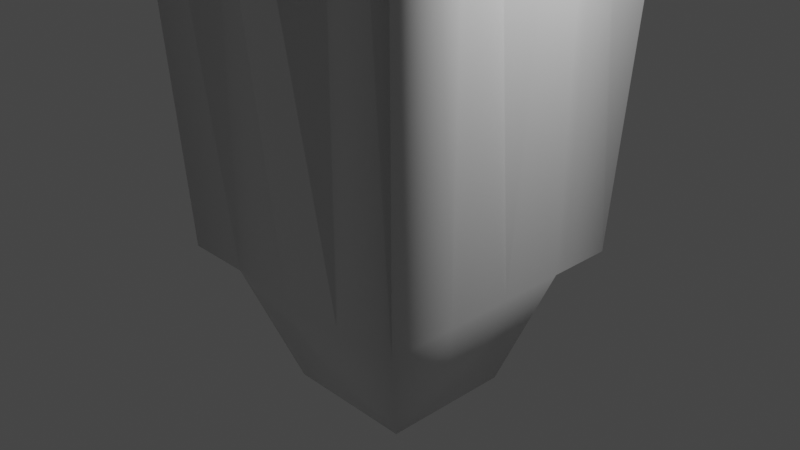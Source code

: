 # Source: deco1.blend  (saved by Blender 2.93.21; exported with 4.5.12 LTS)
import bpy
from mathutils import Matrix  # noqa: F401  (used for matrix-valued properties, if any)

bpy.ops.wm.read_factory_settings(use_empty=True)
scene = bpy.context.scene
scene.name = 'Scene'

# ---- collections
col_collection = bpy.data.collections.new('Collection'); scene.collection.children.link(col_collection)

# ---- materials (node trees are filled in below, after node groups)
mat_material = bpy.data.materials.new('Material')
mat_material.alpha_threshold = 0.0
mat_material.use_transparent_shadow = False
mat_material.line_color = (0.0, 0.0, 0.0, 1.0)

# ---- material node trees
mat_material.use_nodes = True; mat_material.node_tree.nodes.clear()
_N = mat_material.node_tree.nodes; _L = mat_material.node_tree.links
n0 = _N.new('ShaderNodeOutputMaterial'); n0.name = 'Material Output'; n0.location = (300, 300)
n1 = _N.new('ShaderNodeBsdfPrincipled'); n1.name = 'Principled BSDF'; n1.location = (10, 300)
n1.distribution = 'GGX'
n1.subsurface_method = 'BURLEY'
n1.inputs[2].default_value = 0.4
n1.inputs[3].default_value = 1.45
n1.inputs[27].default_value = (0.0, 0.0, 0.0, 1.0)
n1.inputs[28].default_value = 1.0
_L.new(n1.outputs[0], n0.inputs[0])
n0.is_active_output = True

# ---- world
world_world = bpy.data.worlds.new('World'); scene.world = world_world
world_world.use_nodes = True; world_world.node_tree.nodes.clear()
_N = world_world.node_tree.nodes; _L = world_world.node_tree.links
n0 = _N.new('ShaderNodeOutputWorld'); n0.name = 'World Output'; n0.location = (300, 300)
n1 = _N.new('ShaderNodeBackground'); n1.name = 'Background'; n1.location = (10, 300)
n1.inputs[0].default_value = (0.05088, 0.05088, 0.05088, 1.0)
_L.new(n1.outputs[0], n0.inputs[0])
n0.is_active_output = True
world_world.color = (0.05088, 0.05088, 0.05088)
world_world.use_sun_shadow = False
world_world.sun_shadow_jitter_overblur = 0.0

# ---- cameras
cam_camera = bpy.data.cameras.new('Camera')
cam_camera.clip_end = 100.0
cam_camera.ortho_scale = 7.314

# ---- lights
light_light = bpy.data.lights.new('Light', 'POINT')
light_light.transmission_factor = 0.0
light_light.energy = 1000.0
light_light.shadow_soft_size = 0.1
light_light.shadow_maximum_resolution = 0.006
light_light.use_absolute_resolution = True

# ---- meshes
me_cube = bpy.data.meshes.new('Cube')
me_cube.from_pydata([(1.0, 1.0, 1.0), (1.0, 1.0, -1.0), (1.0, -1.0, 1.0), (1.0, -1.0, -1.0), (-1.0, 1.0, 1.0), (-1.0, 1.0, -1.0), (-1.0, -1.0, 1.0), (-1.0, -1.0, -1.0), (1.326, 1.326, 0.0), (-1.326, -1.326, 0.0), (1.326, -1.326, 0.0), (-1.326, 1.326, 0.0), (-1.0, 0.0, -1.0), (1.0, 0.0, 1.0), (-1.0, 0.0, 1.0), (1.0, 0.0, -1.0), (1.468, 0.0, 0.0), (-1.778, 0.0, 0.0), (-1.0, 0.5, 1.0), (1.0, 0.5, -1.0), (-0.986, 0.486, 0.0), (-1.0, 0.5, -1.0), (1.0, 0.5, 1.0), (0.986, 0.486, 0.0), (-1.0, -0.5, -1.0), (1.0, -0.5, 1.0), (0.986, -0.486, 0.0), (-1.0, -0.5, 1.0), (1.0, -0.5, -1.0), (-0.986, -0.486, 0.0), (0.0, 1.0, -1.0), (0.0, -1.0, 1.0), (0.0, -1.0, -1.0), (0.0, 1.0, 1.0), (0.0, 1.548, 0.0), (0.0, -1.737, 0.0), (0.0, 0.0, -1.155), (0.0, 0.0, 1.0), (0.0, 0.5, 1.0), (0.0, 0.5, -1.155), (0.0, -0.5, -1.155), (0.0, -0.5, 1.0), (-0.5, 1.0, -1.0), (-0.5, -1.0, 1.0), (-0.486, -0.986, 0.0), (-0.5, 0.0, -1.155), (-0.5, 0.5, -1.155), (-0.5, -0.5, -1.155), (-0.5, -1.0, -1.0), (-0.5, 1.0, 1.0), (-0.486, 0.986, 0.0), (-0.5, 0.0, 1.0), (-0.5, 0.5, 1.0), (-0.5, -0.5, 1.0), (0.5, -1.0, -1.0), (0.5, 1.0, 1.0), (0.486, 0.986, 0.0), (0.5, 0.0, 1.0), (0.5, 0.5, 1.0), (0.5, -0.5, 1.0), (0.5, 1.0, -1.0), (0.5, -1.0, 1.0), (0.486, -0.986, 0.0), (0.5, 0.0, -1.155), (0.5, 0.5, -1.155), (0.5, -0.5, -1.155), (-0.2643, 0.2357, 2.058), (-0.2357, 0.2357, 2.058), (-0.2643, 0.2643, 2.058), (-0.2357, 0.2643, 2.058), (0.2357, 0.2643, 1.898), (0.2357, 0.2357, 1.898), (0.2643, 0.2357, 1.898), (0.2643, 0.2643, 1.898), (-0.2643, 0.7643, 1.864), (-0.2357, 0.7643, 1.864), (-0.2643, 0.7357, 1.864), (-0.2357, 0.7357, 1.864), (0.2357, 0.7643, 2.262), (0.2357, 0.7357, 2.262), (0.2643, 0.7643, 2.262), (0.2643, 0.7357, 2.262), (0.2229, -0.2229, 2.51), (0.2229, -0.2771, 2.51), (0.2771, -0.2229, 2.51), (0.2771, -0.2771, 2.51), (0.7559, -0.2559, 1.86), (0.7441, -0.2559, 1.86), (0.7441, -0.2441, 1.86), (0.7559, -0.2441, 1.86), (0.2643, -0.7643, 2.111), (0.2357, -0.7643, 2.111), (0.2357, -0.7357, 2.111), (0.2643, -0.7357, 2.111), (0.7643, -0.7357, 1.754), (0.7643, -0.7643, 1.754), (0.7357, -0.7357, 1.754), (0.7357, -0.7643, 1.754), (0.7643, 0.2643, 1.71), (0.7643, 0.2357, 1.71), (0.7357, 0.2357, 1.71), (0.7357, 0.2643, 1.71), (0.7357, 0.7643, 2.066), (0.7643, 0.7643, 2.066), (0.7643, 0.7357, 2.066), (0.7357, 0.7357, 2.066), (-0.7643, 0.7357, 1.705), (-0.7643, 0.7643, 1.705), (-0.7357, 0.7643, 1.705), (-0.7357, 0.7357, 1.705), (-0.7643, 0.2357, 1.949), (-0.7643, 0.2643, 1.949), (-0.7357, 0.2357, 1.949), (-0.7357, 0.2643, 1.949), (-0.2643, -0.2357, 2.241), (-0.2357, -0.2357, 2.241), (-0.2643, -0.2643, 2.241), (-0.2357, -0.2643, 2.241), (-0.7643, -0.2643, 1.727), (-0.7643, -0.2357, 1.727), (-0.7357, -0.2357, 1.727), (-0.7357, -0.2643, 1.727), (-0.7626, -0.7374, 1.866), (-0.7374, -0.7374, 1.866), (-0.7374, -0.7626, 1.866), (-0.7626, -0.7626, 1.866), (-0.2643, -0.7357, 1.746), (-0.2357, -0.7357, 1.746), (-0.2357, -0.7643, 1.746), (-0.2643, -0.7643, 1.746), (-0.5, 0.0, 1.601), (0.0, 0.0, 1.601), (-0.5, -0.5, 1.601), (0.0, -0.5, 1.601), (-0.5, 0.0, 1.601), (0.0, 0.0, 1.601), (-0.5, -0.5, 1.601), (0.0, -0.5, 1.601), (-0.5, -1.0, 1.316), (-1.0, -1.0, 1.316), (-1.0, -0.5, 1.316), (-0.5, -0.5, 1.316), (-0.5, 0.0, 1.418), (0.0, 0.0, 1.418), (-0.5, 0.5, 1.418), (0.0, 0.5, 1.418), (0.0, 0.5, 1.258), (0.0, 0.0, 1.258), (0.5, 0.0, 1.258), (0.5, 0.5, 1.258), (-0.5, 1.0, 1.224), (0.0, 1.0, 1.224), (-0.5, 0.5, 1.224), (0.0, 0.5, 1.224), (0.0, 1.0, 1.622), (0.0, 0.5, 1.622), (0.5, 1.0, 1.622), (0.5, 0.5, 1.622), (0.0, 0.0, 1.918), (0.0, -0.5, 1.918), (0.5, 0.0, 1.918), (0.5, -0.5, 1.918), (0.5, -1.0, 1.471), (0.0, -1.0, 1.471), (0.0, -0.5, 1.471), (0.5, -0.5, 1.471), (1.0, -0.5, 1.115), (1.0, -1.0, 1.115), (0.5, -0.5, 1.115), (0.5, -1.0, 1.115), (1.0, 0.5, 1.071), (1.0, 0.0, 1.071), (0.5, 0.0, 1.071), (0.5, 0.5, 1.071), (0.5, 1.0, 1.426), (1.0, 1.0, 1.426), (1.0, 0.5, 1.426), (0.5, 0.5, 1.426), (-1.0, 0.5, 1.065), (-1.0, 1.0, 1.065), (-0.5, 1.0, 1.065), (-0.5, 0.5, 1.065), (-1.0, 0.0, 1.309), (-1.0, 0.5, 1.309), (-0.5, 0.0, 1.309), (-0.5, 0.5, 1.309), (-1.0, -0.5, 1.087), (-1.0, 0.0, 1.087), (-0.5, 0.0, 1.087), (-0.5, -0.5, 1.087), (-0.5, -0.5, 1.106), (0.0, -0.5, 1.106), (0.0, -1.0, 1.106), (-0.5, -1.0, 1.106), (-0.5, 0.0, 1.601), (0.0, 0.0, 1.601), (-0.5, -0.5, 1.601), (0.0, -0.5, 1.601), (0.5, 0.0, 1.174), (1.0, 0.0, 1.174), (1.0, -0.5, 1.174), (0.5, -0.5, 1.174), (-0.6283, -0.8717, 1.499), (-0.8717, -0.8717, 1.499), (-0.8717, -0.6283, 1.499), (-0.6283, -0.6283, 1.499), (-0.3986, 0.1014, 1.691), (-0.1014, 0.1014, 1.691), (-0.3986, 0.3986, 1.691), (-0.1014, 0.3986, 1.691), (0.1014, 0.3986, 1.53), (0.1014, 0.1014, 1.53), (0.3986, 0.1014, 1.53), (0.3986, 0.3986, 1.53), (-0.3986, 0.8986, 1.496), (-0.1014, 0.8986, 1.496), (-0.3986, 0.6014, 1.496), (-0.1014, 0.6014, 1.496), (0.1014, 0.8986, 1.895), (0.1014, 0.6014, 1.895), (0.3986, 0.8986, 1.895), (0.3986, 0.6014, 1.895), (0.3986, -0.8986, 1.743), (0.1014, -0.8986, 1.743), (0.1014, -0.6014, 1.743), (0.3986, -0.6014, 1.743), (0.8986, -0.6014, 1.387), (0.8986, -0.8986, 1.387), (0.6014, -0.6014, 1.387), (0.6014, -0.8986, 1.387), (0.8986, 0.3986, 1.343), (0.8986, 0.1014, 1.343), (0.6014, 0.1014, 1.343), (0.6014, 0.3986, 1.343), (0.6014, 0.8986, 1.699), (0.8986, 0.8986, 1.699), (0.8986, 0.6014, 1.699), (0.6014, 0.6014, 1.699), (-0.8986, 0.6014, 1.338), (-0.8986, 0.8986, 1.338), (-0.6014, 0.8986, 1.338), (-0.6014, 0.6014, 1.338), (-0.8986, 0.1014, 1.581), (-0.8986, 0.3986, 1.581), (-0.6014, 0.1014, 1.581), (-0.6014, 0.3986, 1.581), (-0.8986, -0.3986, 1.36), (-0.8986, -0.1014, 1.36), (-0.6014, -0.1014, 1.36), (-0.6014, -0.3986, 1.36), (-0.3986, -0.6014, 1.379), (-0.1014, -0.6014, 1.379), (-0.1014, -0.8986, 1.379), (-0.3986, -0.8986, 1.379), (-0.3986, -0.1014, 1.874), (-0.1014, -0.1014, 1.874), (-0.3986, -0.3986, 1.874), (-0.1014, -0.3986, 1.874), (0.5633, -0.06328, 1.344), (0.9367, -0.06328, 1.344), (0.9367, -0.4367, 1.344), (0.5633, -0.4367, 1.344), (-0.6916, -0.8084, 1.67), (-0.8084, -0.8084, 1.67), (-0.8084, -0.6916, 1.67), (-0.6916, -0.6916, 1.67), (-0.3354, 0.1646, 1.861), (-0.1646, 0.1646, 1.861), (-0.3354, 0.3354, 1.861), (-0.1646, 0.3354, 1.861), (0.1646, 0.3354, 1.701), (0.1646, 0.1646, 1.701), (0.3354, 0.1646, 1.701), (0.3354, 0.3354, 1.701), (-0.3354, 0.8354, 1.667), (-0.1646, 0.8354, 1.667), (-0.3354, 0.6646, 1.667), (-0.1646, 0.6646, 1.667), (0.1646, 0.8354, 2.065), (0.1646, 0.6646, 2.065), (0.3354, 0.8354, 2.065), (0.3354, 0.6646, 2.065), (0.3354, -0.8354, 1.914), (0.1646, -0.8354, 1.914), (0.1646, -0.6646, 1.914), (0.3354, -0.6646, 1.914), (0.8354, -0.6646, 1.558), (0.8354, -0.8354, 1.558), (0.6646, -0.6646, 1.558), (0.6646, -0.8354, 1.558), (0.8354, 0.3354, 1.514), (0.8354, 0.1646, 1.514), (0.6646, 0.1646, 1.514), (0.6646, 0.3354, 1.514), (0.6646, 0.8354, 1.869), (0.8354, 0.8354, 1.869), (0.8354, 0.6646, 1.869), (0.6646, 0.6646, 1.869), (-0.8354, 0.6646, 1.508), (-0.8354, 0.8354, 1.508), (-0.6646, 0.8354, 1.508), (-0.6646, 0.6646, 1.508), (-0.8354, 0.1646, 1.752), (-0.8354, 0.3354, 1.752), (-0.6646, 0.1646, 1.752), (-0.6646, 0.3354, 1.752), (-0.8354, -0.3354, 1.53), (-0.8354, -0.1646, 1.53), (-0.6646, -0.1646, 1.53), (-0.6646, -0.3354, 1.53), (-0.3354, -0.6646, 1.549), (-0.1646, -0.6646, 1.549), (-0.1646, -0.8354, 1.549), (-0.3354, -0.8354, 1.549), (-0.3354, -0.1646, 2.044), (-0.1646, -0.1646, 2.044), (-0.3354, -0.3354, 2.044), (-0.1646, -0.3354, 2.044), (0.6147, -0.1147, 1.465), (0.8853, -0.1147, 1.465), (0.8853, -0.3853, 1.465), (0.6147, -0.3853, 1.465), (-0.743, -0.757, 1.79), (-0.757, -0.757, 1.79), (-0.757, -0.743, 1.79), (-0.743, -0.743, 1.79), (-0.284, 0.216, 1.982), (-0.216, 0.216, 1.982), (-0.284, 0.284, 1.982), (-0.216, 0.284, 1.982), (0.216, 0.284, 1.821), (0.216, 0.216, 1.821), (0.284, 0.216, 1.821), (0.284, 0.284, 1.821), (-0.284, 0.784, 1.787), (-0.216, 0.784, 1.787), (-0.284, 0.716, 1.787), (-0.216, 0.716, 1.787), (0.216, 0.784, 2.186), (0.216, 0.716, 2.186), (0.284, 0.784, 2.186), (0.284, 0.716, 2.186), (0.284, -0.784, 2.034), (0.216, -0.784, 2.034), (0.216, -0.716, 2.034), (0.284, -0.716, 2.034), (0.784, -0.716, 1.678), (0.784, -0.784, 1.678), (0.716, -0.716, 1.678), (0.716, -0.784, 1.678), (0.784, 0.284, 1.634), (0.784, 0.216, 1.634), (0.716, 0.216, 1.634), (0.716, 0.284, 1.634), (0.716, 0.784, 1.99), (0.784, 0.784, 1.99), (0.784, 0.716, 1.99), (0.716, 0.716, 1.99), (-0.784, 0.716, 1.628), (-0.784, 0.784, 1.628), (-0.716, 0.784, 1.628), (-0.716, 0.716, 1.628), (-0.784, 0.216, 1.872), (-0.784, 0.284, 1.872), (-0.716, 0.216, 1.872), (-0.716, 0.284, 1.872), (-0.784, -0.284, 1.65), (-0.784, -0.216, 1.65), (-0.716, -0.216, 1.65), (-0.716, -0.284, 1.65), (-0.284, -0.716, 1.669), (-0.216, -0.716, 1.669), (-0.216, -0.784, 1.669), (-0.284, -0.784, 1.669), (-0.284, -0.216, 2.165), (-0.216, -0.216, 2.165), (-0.284, -0.284, 2.165), (-0.216, -0.284, 2.165), (0.1014, -0.1014, 2.191), (0.1014, -0.3986, 2.191), (0.3986, -0.1014, 2.191), (0.3986, -0.3986, 2.191), (0.6343, -0.1343, 1.541), (0.8657, -0.1343, 1.541), (0.8657, -0.3657, 1.541), (0.6343, -0.3657, 1.541), (0.1786, -0.1786, 2.359), (0.1786, -0.3214, 2.359), (0.3214, -0.1786, 2.359), (0.3214, -0.3214, 2.359), (0.7115, -0.2115, 1.709), (0.7885, -0.2115, 1.709), (0.7885, -0.2885, 1.709), (0.7115, -0.2885, 1.709)], [], [(6, 43, 138, 139), (44, 43, 6, 9), (20, 18, 4, 11), (65, 28, 3, 54), (26, 25, 2, 10), (56, 55, 0, 8), (60, 56, 8, 1), (28, 26, 10, 3), (21, 20, 11, 5), (48, 44, 9, 7), (24, 29, 17, 12), (19, 23, 16, 15), (23, 22, 13, 16), (64, 19, 15, 63), (29, 27, 14, 17), (14, 51, 184, 182), (49, 4, 179, 180), (60, 1, 19, 64), (8, 0, 22, 23), (1, 8, 23, 19), (12, 17, 20, 21), (17, 14, 18, 20), (9, 6, 27, 29), (7, 9, 29, 24), (15, 16, 26, 28), (16, 13, 25, 26), (63, 15, 28, 65), (27, 53, 189, 186), (57, 37, 158, 160), (45, 36, 40, 47), (42, 30, 39, 46), (55, 33, 154, 156), (37, 57, 148, 147), (46, 39, 36, 45), (54, 62, 35, 32), (42, 50, 34, 30), (50, 49, 33, 34), (47, 40, 32, 48), (62, 61, 31, 35), (61, 59, 165, 162), (24, 47, 48, 7), (11, 4, 49, 50), (5, 11, 50, 42), (21, 46, 45, 12), (5, 42, 46, 21), (12, 45, 47, 24), (53, 41, 133, 132), (33, 49, 150, 151), (51, 37, 143, 142), (32, 35, 44, 48), (35, 31, 43, 44), (43, 31, 192, 193), (59, 61, 169, 168), (10, 2, 61, 62), (3, 10, 62, 54), (13, 22, 170, 171), (58, 22, 176, 177), (59, 25, 200, 201), (36, 63, 65, 40), (30, 60, 64, 39), (39, 64, 63, 36), (30, 34, 56, 60), (34, 33, 55, 56), (40, 65, 54, 32), (69, 68, 66, 67), (37, 38, 145, 143), (38, 52, 144, 145), (52, 51, 142, 144), (73, 70, 71, 72), (38, 37, 147, 146), (58, 38, 146, 149), (57, 58, 149, 148), (75, 74, 76, 77), (49, 52, 152, 150), (52, 38, 153, 152), (38, 33, 151, 153), (80, 78, 79, 81), (38, 58, 157, 155), (33, 38, 155, 154), (58, 55, 156, 157), (84, 82, 83, 85), (37, 41, 159, 158), (59, 57, 160, 161), (41, 59, 161, 159), (87, 86, 89, 88), (57, 59, 201, 198), (13, 57, 198, 199), (25, 13, 199, 200), (93, 92, 91, 90), (31, 61, 162, 163), (41, 31, 163, 164), (59, 41, 164, 165), (94, 96, 97, 95), (25, 59, 168, 166), (2, 25, 166, 167), (61, 2, 167, 169), (98, 101, 100, 99), (57, 13, 171, 172), (58, 57, 172, 173), (22, 58, 173, 170), (103, 102, 105, 104), (22, 0, 175, 176), (0, 55, 174, 175), (55, 58, 177, 174), (108, 107, 106, 109), (18, 52, 181, 178), (52, 49, 180, 181), (4, 18, 178, 179), (113, 111, 110, 112), (51, 52, 185, 184), (18, 14, 182, 183), (52, 18, 183, 185), (115, 114, 116, 117), (51, 53, 132, 130), (37, 51, 130, 131), (41, 37, 131, 133), (120, 119, 118, 121), (51, 14, 187, 188), (53, 51, 188, 189), (14, 27, 186, 187), (125, 124, 123, 122), (43, 53, 141, 138), (27, 6, 139, 140), (53, 27, 140, 141), (127, 126, 129, 128), (53, 43, 193, 190), (31, 41, 191, 192), (41, 53, 190, 191), (134, 135, 131, 130), (137, 136, 132, 133), (135, 137, 133, 131), (136, 134, 130, 132), (194, 195, 135, 134), (197, 196, 136, 137), (195, 197, 137, 135), (196, 194, 134, 136), (202, 203, 139, 138), (203, 204, 140, 139), (204, 205, 141, 140), (205, 202, 138, 141), (207, 206, 142, 143), (208, 209, 145, 144), (209, 207, 143, 145), (206, 208, 144, 142), (211, 210, 146, 147), (212, 211, 147, 148), (210, 213, 149, 146), (213, 212, 148, 149), (214, 215, 151, 150), (217, 216, 152, 153), (215, 217, 153, 151), (216, 214, 150, 152), (219, 218, 154, 155), (218, 220, 156, 154), (221, 219, 155, 157), (220, 221, 157, 156), (379, 378, 158, 159), (378, 380, 160, 158), (381, 379, 159, 161), (380, 381, 161, 160), (222, 223, 163, 162), (223, 224, 164, 163), (224, 225, 165, 164), (225, 222, 162, 165), (226, 227, 167, 166), (228, 226, 166, 168), (227, 229, 169, 167), (229, 228, 168, 169), (230, 231, 171, 170), (231, 232, 172, 171), (233, 230, 170, 173), (232, 233, 173, 172), (234, 235, 175, 174), (235, 236, 176, 175), (236, 237, 177, 176), (237, 234, 174, 177), (238, 239, 179, 178), (239, 240, 180, 179), (241, 238, 178, 181), (240, 241, 181, 180), (242, 243, 183, 182), (244, 242, 182, 184), (243, 245, 185, 183), (245, 244, 184, 185), (246, 247, 187, 186), (247, 248, 188, 187), (249, 246, 186, 189), (248, 249, 189, 188), (250, 251, 191, 190), (251, 252, 192, 191), (252, 253, 193, 192), (253, 250, 190, 193), (254, 255, 195, 194), (257, 256, 196, 197), (255, 257, 197, 195), (256, 254, 194, 196), (258, 259, 199, 198), (259, 260, 200, 199), (260, 261, 201, 200), (261, 258, 198, 201), (262, 263, 203, 202), (263, 264, 204, 203), (264, 265, 205, 204), (265, 262, 202, 205), (267, 266, 206, 207), (268, 269, 209, 208), (269, 267, 207, 209), (266, 268, 208, 206), (271, 270, 210, 211), (272, 271, 211, 212), (270, 273, 213, 210), (273, 272, 212, 213), (274, 275, 215, 214), (277, 276, 216, 217), (275, 277, 217, 215), (276, 274, 214, 216), (279, 278, 218, 219), (278, 280, 220, 218), (281, 279, 219, 221), (280, 281, 221, 220), (282, 283, 223, 222), (283, 284, 224, 223), (284, 285, 225, 224), (285, 282, 222, 225), (286, 287, 227, 226), (288, 286, 226, 228), (287, 289, 229, 227), (289, 288, 228, 229), (290, 291, 231, 230), (291, 292, 232, 231), (293, 290, 230, 233), (292, 293, 233, 232), (294, 295, 235, 234), (295, 296, 236, 235), (296, 297, 237, 236), (297, 294, 234, 237), (298, 299, 239, 238), (299, 300, 240, 239), (301, 298, 238, 241), (300, 301, 241, 240), (302, 303, 243, 242), (304, 302, 242, 244), (303, 305, 245, 243), (305, 304, 244, 245), (306, 307, 247, 246), (307, 308, 248, 247), (309, 306, 246, 249), (308, 309, 249, 248), (310, 311, 251, 250), (311, 312, 252, 251), (312, 313, 253, 252), (313, 310, 250, 253), (314, 315, 255, 254), (317, 316, 256, 257), (315, 317, 257, 255), (316, 314, 254, 256), (318, 319, 259, 258), (319, 320, 260, 259), (320, 321, 261, 260), (321, 318, 258, 261), (322, 323, 263, 262), (323, 324, 264, 263), (324, 325, 265, 264), (325, 322, 262, 265), (327, 326, 266, 267), (328, 329, 269, 268), (329, 327, 267, 269), (326, 328, 268, 266), (331, 330, 270, 271), (332, 331, 271, 272), (330, 333, 273, 270), (333, 332, 272, 273), (334, 335, 275, 274), (337, 336, 276, 277), (335, 337, 277, 275), (336, 334, 274, 276), (339, 338, 278, 279), (338, 340, 280, 278), (341, 339, 279, 281), (340, 341, 281, 280), (342, 343, 283, 282), (343, 344, 284, 283), (344, 345, 285, 284), (345, 342, 282, 285), (346, 347, 287, 286), (348, 346, 286, 288), (347, 349, 289, 287), (349, 348, 288, 289), (350, 351, 291, 290), (351, 352, 292, 291), (353, 350, 290, 293), (352, 353, 293, 292), (354, 355, 295, 294), (355, 356, 296, 295), (356, 357, 297, 296), (357, 354, 294, 297), (358, 359, 299, 298), (359, 360, 300, 299), (361, 358, 298, 301), (360, 361, 301, 300), (362, 363, 303, 302), (364, 362, 302, 304), (363, 365, 305, 303), (365, 364, 304, 305), (366, 367, 307, 306), (367, 368, 308, 307), (369, 366, 306, 309), (368, 369, 309, 308), (370, 371, 311, 310), (371, 372, 312, 311), (372, 373, 313, 312), (373, 370, 310, 313), (374, 375, 315, 314), (377, 376, 316, 317), (375, 377, 317, 315), (376, 374, 314, 316), (382, 383, 319, 318), (383, 384, 320, 319), (384, 385, 321, 320), (385, 382, 318, 321), (122, 123, 323, 322), (123, 124, 324, 323), (124, 125, 325, 324), (125, 122, 322, 325), (67, 66, 326, 327), (68, 69, 329, 328), (69, 67, 327, 329), (66, 68, 328, 326), (71, 70, 330, 331), (72, 71, 331, 332), (70, 73, 333, 330), (73, 72, 332, 333), (74, 75, 335, 334), (77, 76, 336, 337), (75, 77, 337, 335), (76, 74, 334, 336), (79, 78, 338, 339), (78, 80, 340, 338), (81, 79, 339, 341), (80, 81, 341, 340), (90, 91, 343, 342), (91, 92, 344, 343), (92, 93, 345, 344), (93, 90, 342, 345), (94, 95, 347, 346), (96, 94, 346, 348), (95, 97, 349, 347), (97, 96, 348, 349), (98, 99, 351, 350), (99, 100, 352, 351), (101, 98, 350, 353), (100, 101, 353, 352), (102, 103, 355, 354), (103, 104, 356, 355), (104, 105, 357, 356), (105, 102, 354, 357), (106, 107, 359, 358), (107, 108, 360, 359), (109, 106, 358, 361), (108, 109, 361, 360), (110, 111, 363, 362), (112, 110, 362, 364), (111, 113, 365, 363), (113, 112, 364, 365), (118, 119, 367, 366), (119, 120, 368, 367), (121, 118, 366, 369), (120, 121, 369, 368), (126, 127, 371, 370), (127, 128, 372, 371), (128, 129, 373, 372), (129, 126, 370, 373), (114, 115, 375, 374), (117, 116, 376, 377), (115, 117, 377, 375), (116, 114, 374, 376), (387, 386, 378, 379), (386, 388, 380, 378), (389, 387, 379, 381), (388, 389, 381, 380), (390, 391, 383, 382), (391, 392, 384, 383), (392, 393, 385, 384), (393, 390, 382, 385), (83, 82, 386, 387), (82, 84, 388, 386), (85, 83, 387, 389), (84, 85, 389, 388), (86, 87, 391, 390), (87, 88, 392, 391), (88, 89, 393, 392), (89, 86, 390, 393)])
me_cube.polygons.foreach_set('use_smooth', [True] * 392)
_uv = me_cube.uv_layers.new(name='UVMap')
_uv.uv.foreach_set('vector', [0.625, 1.0, 0.625, 0.9375, 0.625, 0.9375, 0.625, 1.0, 0.5, 0.9375, 0.625, 0.9375, 0.625, 1.0, 0.5, 1.0, 0.5, 0.1875, 0.625, 0.1875, 0.625, 0.25, 0.5, 0.25, 0.3125, 0.6875, 0.375, 0.6875, 0.375, 0.75, 0.3125, 0.75, 0.5, 0.6875, 0.625, 0.6875, 0.625, 0.75, 0.5, 0.75, 0.5, 0.4375, 0.625, 0.4375, 0.625, 0.5, 0.5, 0.5, 0.375, 0.4375, 0.5, 0.4375, 0.5, 0.5, 0.375, 0.5, 0.375, 0.6875, 0.5, 0.6875, 0.5, 0.75, 0.375, 0.75, 0.375, 0.1875, 0.5, 0.1875, 0.5, 0.25, 0.375, 0.25, 0.375, 0.9375, 0.5, 0.9375, 0.5, 1.0, 0.375, 1.0, 0.375, 0.0625, 0.5, 0.0625, 0.5, 0.125, 0.375, 0.125, 0.375, 0.5625, 0.5, 0.5625, 0.5, 0.625, 0.375, 0.625, 0.5, 0.5625, 0.625, 0.5625, 0.625, 0.625, 0.5, 0.625, 0.3125, 0.5625, 0.375, 0.5625, 0.375, 0.625, 0.3125, 0.625, 0.5, 0.0625, 0.625, 0.0625, 0.625, 0.125, 0.5, 0.125, 0.875, 0.625, 0.8125, 0.625, 0.8125, 0.625, 0.875, 0.625, 0.625, 0.3125, 0.625, 0.25, 0.625, 0.25, 0.625, 0.3125, 0.3125, 0.5, 0.375, 0.5, 0.375, 0.5625, 0.3125, 0.5625, 0.5, 0.5, 0.625, 0.5, 0.625, 0.5625, 0.5, 0.5625, 0.375, 0.5, 0.5, 0.5, 0.5, 0.5625, 0.375, 0.5625, 0.375, 0.125, 0.5, 0.125, 0.5, 0.1875, 0.375, 0.1875, 0.5, 0.125, 0.625, 0.125, 0.625, 0.1875, 0.5, 0.1875, 0.5, 0.0, 0.625, 0.0, 0.625, 0.0625, 0.5, 0.0625, 0.375, 0.0, 0.5, 0.0, 0.5, 0.0625, 0.375, 0.0625, 0.375, 0.625, 0.5, 0.625, 0.5, 0.6875, 0.375, 0.6875, 0.5, 0.625, 0.625, 0.625, 0.625, 0.6875, 0.5, 0.6875, 0.3125, 0.625, 0.375, 0.625, 0.375, 0.6875, 0.3125, 0.6875, 0.875, 0.6875, 0.8125, 0.6875, 0.8125, 0.6875, 0.875, 0.6875, 0.6875, 0.625, 0.75, 0.625, 0.75, 0.625, 0.6875, 0.625, 0.1875, 0.625, 0.25, 0.625, 0.25, 0.6875, 0.1875, 0.6875, 0.1875, 0.5, 0.25, 0.5, 0.25, 0.5625, 0.1875, 0.5625, 0.625, 0.4375, 0.625, 0.375, 0.625, 0.375, 0.625, 0.4375, 0.75, 0.625, 0.6875, 0.625, 0.6875, 0.625, 0.75, 0.625, 0.1875, 0.5625, 0.25, 0.5625, 0.25, 0.625, 0.1875, 0.625, 0.375, 0.8125, 0.5, 0.8125, 0.5, 0.875, 0.375, 0.875, 0.375, 0.3125, 0.5, 0.3125, 0.5, 0.375, 0.375, 0.375, 0.5, 0.3125, 0.625, 0.3125, 0.625, 0.375, 0.5, 0.375, 0.1875, 0.6875, 0.25, 0.6875, 0.25, 0.75, 0.1875, 0.75, 0.5, 0.8125, 0.625, 0.8125, 0.625, 0.875, 0.5, 0.875, 0.6875, 0.75, 0.6875, 0.6875, 0.6875, 0.6875, 0.6875, 0.75, 0.125, 0.6875, 0.1875, 0.6875, 0.1875, 0.75, 0.125, 0.75, 0.5, 0.25, 0.625, 0.25, 0.625, 0.3125, 0.5, 0.3125, 0.375, 0.25, 0.5, 0.25, 0.5, 0.3125, 0.375, 0.3125, 0.125, 0.5625, 0.1875, 0.5625, 0.1875, 0.625, 0.125, 0.625, 0.125, 0.5, 0.1875, 0.5, 0.1875, 0.5625, 0.125, 0.5625, 0.125, 0.625, 0.1875, 0.625, 0.1875, 0.6875, 0.125, 0.6875, 0.8125, 0.6875, 0.75, 0.6875, 0.75, 0.6875, 0.8125, 0.6875, 0.625, 0.375, 0.625, 0.3125, 0.625, 0.3125, 0.625, 0.375, 0.8125, 0.625, 0.75, 0.625, 0.75, 0.625, 0.8125, 0.625, 0.375, 0.875, 0.5, 0.875, 0.5, 0.9375, 0.375, 0.9375, 0.5, 0.875, 0.625, 0.875, 0.625, 0.9375, 0.5, 0.9375, 0.625, 0.9375, 0.625, 0.875, 0.625, 0.875, 0.625, 0.9375, 0.6875, 0.6875, 0.6875, 0.75, 0.6875, 0.75, 0.6875, 0.6875, 0.5, 0.75, 0.625, 0.75, 0.625, 0.8125, 0.5, 0.8125, 0.375, 0.75, 0.5, 0.75, 0.5, 0.8125, 0.375, 0.8125, 0.625, 0.625, 0.625, 0.5625, 0.625, 0.5625, 0.625, 0.625, 0.6875, 0.5625, 0.625, 0.5625, 0.625, 0.5625, 0.6875, 0.5625, 0.6875, 0.6875, 0.625, 0.6875, 0.625, 0.6875, 0.6875, 0.6875, 0.25, 0.625, 0.3125, 0.625, 0.3125, 0.6875, 0.25, 0.6875, 0.25, 0.5, 0.3125, 0.5, 0.3125, 0.5625, 0.25, 0.5625, 0.25, 0.5625, 0.3125, 0.5625, 0.3125, 0.625, 0.25, 0.625, 0.375, 0.375, 0.5, 0.375, 0.5, 0.4375, 0.375, 0.4375, 0.5, 0.375, 0.625, 0.375, 0.625, 0.4375, 0.5, 0.4375, 0.25, 0.6875, 0.3125, 0.6875, 0.3125, 0.75, 0.25, 0.75, 0.7795, 0.592, 0.783, 0.592, 0.783, 0.5955, 0.7795, 0.5955, 0.75, 0.625, 0.75, 0.5625, 0.75, 0.5625, 0.75, 0.625, 0.75, 0.5625, 0.8125, 0.5625, 0.8125, 0.5625, 0.75, 0.5625, 0.8125, 0.5625, 0.8125, 0.625, 0.8125, 0.625, 0.8125, 0.5625, 0.717, 0.592, 0.7205, 0.592, 0.7205, 0.5955, 0.717, 0.5955, 0.75, 0.5625, 0.75, 0.625, 0.75, 0.625, 0.75, 0.5625, 0.6875, 0.5625, 0.75, 0.5625, 0.75, 0.5625, 0.6875, 0.5625, 0.6875, 0.625, 0.6875, 0.5625, 0.6875, 0.5625, 0.6875, 0.625, 0.7795, 0.5295, 0.783, 0.5295, 0.783, 0.533, 0.7795, 0.533, 0.8125, 0.5, 0.8125, 0.5625, 0.8125, 0.5625, 0.8125, 0.5, 0.8125, 0.5625, 0.75, 0.5625, 0.75, 0.5625, 0.8125, 0.5625, 0.75, 0.5625, 0.75, 0.5, 0.75, 0.5, 0.75, 0.5625, 0.717, 0.5295, 0.7205, 0.5295, 0.7205, 0.533, 0.717, 0.533, 0.75, 0.5625, 0.6875, 0.5625, 0.6875, 0.5625, 0.75, 0.5625, 0.75, 0.5, 0.75, 0.5625, 0.75, 0.5625, 0.75, 0.5, 0.6875, 0.5625, 0.6875, 0.5, 0.6875, 0.5, 0.6875, 0.5625, 0.7154, 0.6529, 0.7221, 0.6529, 0.7221, 0.6596, 0.7154, 0.6596, 0.75, 0.625, 0.75, 0.6875, 0.75, 0.6875, 0.75, 0.625, 0.6875, 0.6875, 0.6875, 0.625, 0.6875, 0.625, 0.6875, 0.6875, 0.75, 0.6875, 0.6875, 0.6875, 0.6875, 0.6875, 0.75, 0.6875, 0.657, 0.657, 0.6555, 0.657, 0.6555, 0.6555, 0.657, 0.6555, 0.6875, 0.625, 0.6875, 0.6875, 0.6875, 0.6875, 0.6875, 0.625, 0.625, 0.625, 0.6875, 0.625, 0.6875, 0.625, 0.625, 0.625, 0.625, 0.6875, 0.625, 0.625, 0.625, 0.625, 0.625, 0.6875, 0.717, 0.717, 0.7205, 0.717, 0.7205, 0.7205, 0.717, 0.7205, 0.625, 0.875, 0.625, 0.8125, 0.625, 0.8125, 0.625, 0.875, 0.75, 0.6875, 0.75, 0.75, 0.75, 0.75, 0.75, 0.6875, 0.6875, 0.6875, 0.75, 0.6875, 0.75, 0.6875, 0.6875, 0.6875, 0.6545, 0.717, 0.658, 0.717, 0.658, 0.7205, 0.6545, 0.7205, 0.625, 0.6875, 0.6875, 0.6875, 0.6875, 0.6875, 0.625, 0.6875, 0.625, 0.75, 0.625, 0.6875, 0.625, 0.6875, 0.625, 0.75, 0.625, 0.8125, 0.625, 0.75, 0.625, 0.75, 0.625, 0.8125, 0.6545, 0.592, 0.658, 0.592, 0.658, 0.5955, 0.6545, 0.5955, 0.6875, 0.625, 0.625, 0.625, 0.625, 0.625, 0.6875, 0.625, 0.6875, 0.5625, 0.6875, 0.625, 0.6875, 0.625, 0.6875, 0.5625, 0.625, 0.5625, 0.6875, 0.5625, 0.6875, 0.5625, 0.625, 0.5625, 0.6545, 0.5295, 0.658, 0.5295, 0.658, 0.533, 0.6545, 0.533, 0.625, 0.5625, 0.625, 0.5, 0.625, 0.5, 0.625, 0.5625, 0.625, 0.5, 0.625, 0.4375, 0.625, 0.4375, 0.625, 0.5, 0.6875, 0.5, 0.6875, 0.5625, 0.6875, 0.5625, 0.6875, 0.5, 0.842, 0.5295, 0.8455, 0.5295, 0.8455, 0.533, 0.842, 0.533, 0.875, 0.5625, 0.8125, 0.5625, 0.8125, 0.5625, 0.875, 0.5625, 0.8125, 0.5625, 0.8125, 0.5, 0.8125, 0.5, 0.8125, 0.5625, 0.625, 0.25, 0.625, 0.1875, 0.625, 0.1875, 0.625, 0.25, 0.842, 0.592, 0.8455, 0.592, 0.8455, 0.5955, 0.842, 0.5955, 0.8125, 0.625, 0.8125, 0.5625, 0.8125, 0.5625, 0.8125, 0.625, 0.625, 0.1875, 0.625, 0.125, 0.625, 0.125, 0.625, 0.1875, 0.8125, 0.5625, 0.875, 0.5625, 0.875, 0.5625, 0.8125, 0.5625, 0.7795, 0.6545, 0.783, 0.6545, 0.783, 0.658, 0.7795, 0.658, 0.8125, 0.625, 0.8125, 0.6875, 0.8125, 0.6875, 0.8125, 0.625, 0.75, 0.625, 0.8125, 0.625, 0.8125, 0.625, 0.75, 0.625, 0.75, 0.6875, 0.75, 0.625, 0.75, 0.625, 0.75, 0.6875, 0.842, 0.6545, 0.8455, 0.6545, 0.8455, 0.658, 0.842, 0.658, 0.8125, 0.625, 0.875, 0.625, 0.875, 0.625, 0.8125, 0.625, 0.8125, 0.6875, 0.8125, 0.625, 0.8125, 0.625, 0.8125, 0.6875, 0.625, 0.125, 0.625, 0.0625, 0.625, 0.0625, 0.625, 0.125, 0.8453, 0.7203, 0.8422, 0.7203, 0.8422, 0.7172, 0.8453, 0.7172, 0.8125, 0.75, 0.8125, 0.6875, 0.8125, 0.6875, 0.8125, 0.75, 0.625, 0.0625, 0.625, 0.0, 0.625, 0.0, 0.625, 0.0625, 0.8125, 0.6875, 0.875, 0.6875, 0.875, 0.6875, 0.8125, 0.6875, 0.7795, 0.717, 0.783, 0.717, 0.783, 0.7205, 0.7795, 0.7205, 0.8125, 0.6875, 0.8125, 0.75, 0.8125, 0.75, 0.8125, 0.6875, 0.75, 0.75, 0.75, 0.6875, 0.75, 0.6875, 0.75, 0.75, 0.75, 0.6875, 0.8125, 0.6875, 0.8125, 0.6875, 0.75, 0.6875, 0.8125, 0.625, 0.75, 0.625, 0.75, 0.625, 0.8125, 0.625, 0.75, 0.6875, 0.8125, 0.6875, 0.8125, 0.6875, 0.75, 0.6875, 0.75, 0.625, 0.75, 0.6875, 0.75, 0.6875, 0.75, 0.625, 0.8125, 0.6875, 0.8125, 0.625, 0.8125, 0.625, 0.8125, 0.6875, 0.8125, 0.625, 0.75, 0.625, 0.75, 0.625, 0.8125, 0.625, 0.75, 0.6875, 0.8125, 0.6875, 0.8125, 0.6875, 0.75, 0.6875, 0.75, 0.625, 0.75, 0.6875, 0.75, 0.6875, 0.75, 0.625, 0.8125, 0.6875, 0.8125, 0.625, 0.8125, 0.625, 0.8125, 0.6875, 0.8285, 0.734, 0.859, 0.734, 0.875, 0.75, 0.8125, 0.75, 0.859, 0.734, 0.859, 0.7035, 0.875, 0.6875, 0.875, 0.75, 0.859, 0.7035, 0.8285, 0.7035, 0.8125, 0.6875, 0.875, 0.6875, 0.8285, 0.7035, 0.8285, 0.734, 0.8125, 0.75, 0.8125, 0.6875, 0.7627, 0.6123, 0.7998, 0.6123, 0.8125, 0.625, 0.75, 0.625, 0.7998, 0.5752, 0.7627, 0.5752, 0.75, 0.5625, 0.8125, 0.5625, 0.7627, 0.5752, 0.7627, 0.6123, 0.75, 0.625, 0.75, 0.5625, 0.7998, 0.6123, 0.7998, 0.5752, 0.8125, 0.5625, 0.8125, 0.625, 0.7373, 0.6123, 0.7373, 0.5752, 0.75, 0.5625, 0.75, 0.625, 0.7002, 0.6123, 0.7373, 0.6123, 0.75, 0.625, 0.6875, 0.625, 0.7373, 0.5752, 0.7002, 0.5752, 0.6875, 0.5625, 0.75, 0.5625, 0.7002, 0.5752, 0.7002, 0.6123, 0.6875, 0.625, 0.6875, 0.5625, 0.7998, 0.5127, 0.7627, 0.5127, 0.75, 0.5, 0.8125, 0.5, 0.7627, 0.5498, 0.7998, 0.5498, 0.8125, 0.5625, 0.75, 0.5625, 0.7627, 0.5127, 0.7627, 0.5498, 0.75, 0.5625, 0.75, 0.5, 0.7998, 0.5498, 0.7998, 0.5127, 0.8125, 0.5, 0.8125, 0.5625, 0.7373, 0.5498, 0.7373, 0.5127, 0.75, 0.5, 0.75, 0.5625, 0.7373, 0.5127, 0.7002, 0.5127, 0.6875, 0.5, 0.75, 0.5, 0.7002, 0.5498, 0.7373, 0.5498, 0.75, 0.5625, 0.6875, 0.5625, 0.7002, 0.5127, 0.7002, 0.5498, 0.6875, 0.5625, 0.6875, 0.5, 0.7373, 0.6748, 0.7373, 0.6377, 0.75, 0.625, 0.75, 0.6875, 0.7373, 0.6377, 0.7002, 0.6377, 0.6875, 0.625, 0.75, 0.625, 0.7002, 0.6748, 0.7373, 0.6748, 0.75, 0.6875, 0.6875, 0.6875, 0.7002, 0.6377, 0.7002, 0.6748, 0.6875, 0.6875, 0.6875, 0.625, 0.7002, 0.7373, 0.7373, 0.7373, 0.75, 0.75, 0.6875, 0.75, 0.7373, 0.7373, 0.7373, 0.7002, 0.75, 0.6875, 0.75, 0.75, 0.7373, 0.7002, 0.7002, 0.7002, 0.6875, 0.6875, 0.75, 0.6875, 0.7002, 0.7002, 0.7002, 0.7373, 0.6875, 0.75, 0.6875, 0.6875, 0.6377, 0.7002, 0.6377, 0.7373, 0.625, 0.75, 0.625, 0.6875, 0.6748, 0.7002, 0.6377, 0.7002, 0.625, 0.6875, 0.6875, 0.6875, 0.6377, 0.7373, 0.6748, 0.7373, 0.6875, 0.75, 0.625, 0.75, 0.6748, 0.7373, 0.6748, 0.7002, 0.6875, 0.6875, 0.6875, 0.75, 0.6377, 0.5752, 0.6377, 0.6123, 0.625, 0.625, 0.625, 0.5625, 0.6377, 0.6123, 0.6748, 0.6123, 0.6875, 0.625, 0.625, 0.625, 0.6748, 0.5752, 0.6377, 0.5752, 0.625, 0.5625, 0.6875, 0.5625, 0.6748, 0.6123, 0.6748, 0.5752, 0.6875, 0.5625, 0.6875, 0.625, 0.6748, 0.5127, 0.6377, 0.5127, 0.625, 0.5, 0.6875, 0.5, 0.6377, 0.5127, 0.6377, 0.5498, 0.625, 0.5625, 0.625, 0.5, 0.6377, 0.5498, 0.6748, 0.5498, 0.6875, 0.5625, 0.625, 0.5625, 0.6748, 0.5498, 0.6748, 0.5127, 0.6875, 0.5, 0.6875, 0.5625, 0.8623, 0.5498, 0.8623, 0.5127, 0.875, 0.5, 0.875, 0.5625, 0.8623, 0.5127, 0.8252, 0.5127, 0.8125, 0.5, 0.875, 0.5, 0.8252, 0.5498, 0.8623, 0.5498, 0.875, 0.5625, 0.8125, 0.5625, 0.8252, 0.5127, 0.8252, 0.5498, 0.8125, 0.5625, 0.8125, 0.5, 0.8623, 0.6123, 0.8623, 0.5752, 0.875, 0.5625, 0.875, 0.625, 0.8252, 0.6123, 0.8623, 0.6123, 0.875, 0.625, 0.8125, 0.625, 0.8623, 0.5752, 0.8252, 0.5752, 0.8125, 0.5625, 0.875, 0.5625, 0.8252, 0.5752, 0.8252, 0.6123, 0.8125, 0.625, 0.8125, 0.5625, 0.8623, 0.6748, 0.8623, 0.6377, 0.875, 0.625, 0.875, 0.6875, 0.8623, 0.6377, 0.8252, 0.6377, 0.8125, 0.625, 0.875, 0.625, 0.8252, 0.6748, 0.8623, 0.6748, 0.875, 0.6875, 0.8125, 0.6875, 0.8252, 0.6377, 0.8252, 0.6748, 0.8125, 0.6875, 0.8125, 0.625, 0.7998, 0.7002, 0.7627, 0.7002, 0.75, 0.6875, 0.8125, 0.6875, 0.7627, 0.7002, 0.7627, 0.7373, 0.75, 0.75, 0.75, 0.6875, 0.7627, 0.7373, 0.7998, 0.7373, 0.8125, 0.75, 0.75, 0.75, 0.7998, 0.7373, 0.7998, 0.7002, 0.8125, 0.6875, 0.8125, 0.75, 0.7998, 0.6377, 0.7627, 0.6377, 0.75, 0.625, 0.8125, 0.625, 0.7627, 0.6748, 0.7998, 0.6748, 0.8125, 0.6875, 0.75, 0.6875, 0.7627, 0.6377, 0.7627, 0.6748, 0.75, 0.6875, 0.75, 0.625, 0.7998, 0.6748, 0.7998, 0.6377, 0.8125, 0.625, 0.8125, 0.6875, 0.6796, 0.6329, 0.6329, 0.6329, 0.625, 0.625, 0.6875, 0.625, 0.6329, 0.6329, 0.6329, 0.6796, 0.625, 0.6875, 0.625, 0.625, 0.6329, 0.6796, 0.6796, 0.6796, 0.6875, 0.6875, 0.625, 0.6875, 0.6796, 0.6796, 0.6796, 0.6329, 0.6875, 0.625, 0.6875, 0.6875, 0.8365, 0.726, 0.851, 0.726, 0.859, 0.734, 0.8285, 0.734, 0.851, 0.726, 0.851, 0.7115, 0.859, 0.7035, 0.859, 0.734, 0.851, 0.7115, 0.8365, 0.7115, 0.8285, 0.7035, 0.859, 0.7035, 0.8365, 0.7115, 0.8365, 0.726, 0.8285, 0.734, 0.8285, 0.7035, 0.7706, 0.6044, 0.7919, 0.6044, 0.7998, 0.6123, 0.7627, 0.6123, 0.7919, 0.5831, 0.7706, 0.5831, 0.7627, 0.5752, 0.7998, 0.5752, 0.7706, 0.5831, 0.7706, 0.6044, 0.7627, 0.6123, 0.7627, 0.5752, 0.7919, 0.6044, 0.7919, 0.5831, 0.7998, 0.5752, 0.7998, 0.6123, 0.7294, 0.6044, 0.7294, 0.5831, 0.7373, 0.5752, 0.7373, 0.6123, 0.7081, 0.6044, 0.7294, 0.6044, 0.7373, 0.6123, 0.7002, 0.6123, 0.7294, 0.5831, 0.7081, 0.5831, 0.7002, 0.5752, 0.7373, 0.5752, 0.7081, 0.5831, 0.7081, 0.6044, 0.7002, 0.6123, 0.7002, 0.5752, 0.7919, 0.5206, 0.7706, 0.5206, 0.7627, 0.5127, 0.7998, 0.5127, 0.7706, 0.5419, 0.7919, 0.5419, 0.7998, 0.5498, 0.7627, 0.5498, 0.7706, 0.5206, 0.7706, 0.5419, 0.7627, 0.5498, 0.7627, 0.5127, 0.7919, 0.5419, 0.7919, 0.5206, 0.7998, 0.5127, 0.7998, 0.5498, 0.7294, 0.5419, 0.7294, 0.5206, 0.7373, 0.5127, 0.7373, 0.5498, 0.7294, 0.5206, 0.7081, 0.5206, 0.7002, 0.5127, 0.7373, 0.5127, 0.7081, 0.5419, 0.7294, 0.5419, 0.7373, 0.5498, 0.7002, 0.5498, 0.7081, 0.5206, 0.7081, 0.5419, 0.7002, 0.5498, 0.7002, 0.5127, 0.7081, 0.7294, 0.7294, 0.7294, 0.7373, 0.7373, 0.7002, 0.7373, 0.7294, 0.7294, 0.7294, 0.7081, 0.7373, 0.7002, 0.7373, 0.7373, 0.7294, 0.7081, 0.7081, 0.7081, 0.7002, 0.7002, 0.7373, 0.7002, 0.7081, 0.7081, 0.7081, 0.7294, 0.7002, 0.7373, 0.7002, 0.7002, 0.6456, 0.7081, 0.6456, 0.7294, 0.6377, 0.7373, 0.6377, 0.7002, 0.6669, 0.7081, 0.6456, 0.7081, 0.6377, 0.7002, 0.6748, 0.7002, 0.6456, 0.7294, 0.6669, 0.7294, 0.6748, 0.7373, 0.6377, 0.7373, 0.6669, 0.7294, 0.6669, 0.7081, 0.6748, 0.7002, 0.6748, 0.7373, 0.6456, 0.5831, 0.6456, 0.6044, 0.6377, 0.6123, 0.6377, 0.5752, 0.6456, 0.6044, 0.6669, 0.6044, 0.6748, 0.6123, 0.6377, 0.6123, 0.6669, 0.5831, 0.6456, 0.5831, 0.6377, 0.5752, 0.6748, 0.5752, 0.6669, 0.6044, 0.6669, 0.5831, 0.6748, 0.5752, 0.6748, 0.6123, 0.6669, 0.5206, 0.6456, 0.5206, 0.6377, 0.5127, 0.6748, 0.5127, 0.6456, 0.5206, 0.6456, 0.5419, 0.6377, 0.5498, 0.6377, 0.5127, 0.6456, 0.5419, 0.6669, 0.5419, 0.6748, 0.5498, 0.6377, 0.5498, 0.6669, 0.5419, 0.6669, 0.5206, 0.6748, 0.5127, 0.6748, 0.5498, 0.8544, 0.5419, 0.8544, 0.5206, 0.8623, 0.5127, 0.8623, 0.5498, 0.8544, 0.5206, 0.8331, 0.5206, 0.8252, 0.5127, 0.8623, 0.5127, 0.8331, 0.5419, 0.8544, 0.5419, 0.8623, 0.5498, 0.8252, 0.5498, 0.8331, 0.5206, 0.8331, 0.5419, 0.8252, 0.5498, 0.8252, 0.5127, 0.8544, 0.6044, 0.8544, 0.5831, 0.8623, 0.5752, 0.8623, 0.6123, 0.8331, 0.6044, 0.8544, 0.6044, 0.8623, 0.6123, 0.8252, 0.6123, 0.8544, 0.5831, 0.8331, 0.5831, 0.8252, 0.5752, 0.8623, 0.5752, 0.8331, 0.5831, 0.8331, 0.6044, 0.8252, 0.6123, 0.8252, 0.5752, 0.8544, 0.6669, 0.8544, 0.6456, 0.8623, 0.6377, 0.8623, 0.6748, 0.8544, 0.6456, 0.8331, 0.6456, 0.8252, 0.6377, 0.8623, 0.6377, 0.8331, 0.6669, 0.8544, 0.6669, 0.8623, 0.6748, 0.8252, 0.6748, 0.8331, 0.6456, 0.8331, 0.6669, 0.8252, 0.6748, 0.8252, 0.6377, 0.7919, 0.7081, 0.7706, 0.7081, 0.7627, 0.7002, 0.7998, 0.7002, 0.7706, 0.7081, 0.7706, 0.7294, 0.7627, 0.7373, 0.7627, 0.7002, 0.7706, 0.7294, 0.7919, 0.7294, 0.7998, 0.7373, 0.7627, 0.7373, 0.7919, 0.7294, 0.7919, 0.7081, 0.7998, 0.7002, 0.7998, 0.7373, 0.7919, 0.6456, 0.7706, 0.6456, 0.7627, 0.6377, 0.7998, 0.6377, 0.7706, 0.6669, 0.7919, 0.6669, 0.7998, 0.6748, 0.7627, 0.6748, 0.7706, 0.6456, 0.7706, 0.6669, 0.7627, 0.6748, 0.7627, 0.6377, 0.7919, 0.6669, 0.7919, 0.6456, 0.7998, 0.6377, 0.7998, 0.6748, 0.6732, 0.6393, 0.6393, 0.6393, 0.6329, 0.6329, 0.6796, 0.6329, 0.6393, 0.6393, 0.6393, 0.6732, 0.6329, 0.6796, 0.6329, 0.6329, 0.6393, 0.6732, 0.6732, 0.6732, 0.6796, 0.6796, 0.6329, 0.6796, 0.6732, 0.6732, 0.6732, 0.6393, 0.6796, 0.6329, 0.6796, 0.6796, 0.8429, 0.7196, 0.8446, 0.7196, 0.851, 0.726, 0.8365, 0.726, 0.8446, 0.7196, 0.8446, 0.7179, 0.851, 0.7115, 0.851, 0.726, 0.8446, 0.7179, 0.8429, 0.7179, 0.8365, 0.7115, 0.851, 0.7115, 0.8429, 0.7179, 0.8429, 0.7196, 0.8365, 0.726, 0.8365, 0.7115, 0.777, 0.598, 0.7855, 0.598, 0.7919, 0.6044, 0.7706, 0.6044, 0.7855, 0.5895, 0.777, 0.5895, 0.7706, 0.5831, 0.7919, 0.5831, 0.777, 0.5895, 0.777, 0.598, 0.7706, 0.6044, 0.7706, 0.5831, 0.7855, 0.598, 0.7855, 0.5895, 0.7919, 0.5831, 0.7919, 0.6044, 0.723, 0.598, 0.723, 0.5895, 0.7294, 0.5831, 0.7294, 0.6044, 0.7145, 0.598, 0.723, 0.598, 0.7294, 0.6044, 0.7081, 0.6044, 0.723, 0.5895, 0.7145, 0.5895, 0.7081, 0.5831, 0.7294, 0.5831, 0.7145, 0.5895, 0.7145, 0.598, 0.7081, 0.6044, 0.7081, 0.5831, 0.7855, 0.527, 0.777, 0.527, 0.7706, 0.5206, 0.7919, 0.5206, 0.777, 0.5355, 0.7855, 0.5355, 0.7919, 0.5419, 0.7706, 0.5419, 0.777, 0.527, 0.777, 0.5355, 0.7706, 0.5419, 0.7706, 0.5206, 0.7855, 0.5355, 0.7855, 0.527, 0.7919, 0.5206, 0.7919, 0.5419, 0.723, 0.5355, 0.723, 0.527, 0.7294, 0.5206, 0.7294, 0.5419, 0.723, 0.527, 0.7145, 0.527, 0.7081, 0.5206, 0.7294, 0.5206, 0.7145, 0.5355, 0.723, 0.5355, 0.7294, 0.5419, 0.7081, 0.5419, 0.7145, 0.527, 0.7145, 0.5355, 0.7081, 0.5419, 0.7081, 0.5206, 0.7145, 0.723, 0.723, 0.723, 0.7294, 0.7294, 0.7081, 0.7294, 0.723, 0.723, 0.723, 0.7145, 0.7294, 0.7081, 0.7294, 0.7294, 0.723, 0.7145, 0.7145, 0.7145, 0.7081, 0.7081, 0.7294, 0.7081, 0.7145, 0.7145, 0.7145, 0.723, 0.7081, 0.7294, 0.7081, 0.7081, 0.652, 0.7145, 0.652, 0.723, 0.6456, 0.7294, 0.6456, 0.7081, 0.6605, 0.7145, 0.652, 0.7145, 0.6456, 0.7081, 0.6669, 0.7081, 0.652, 0.723, 0.6605, 0.723, 0.6669, 0.7294, 0.6456, 0.7294, 0.6605, 0.723, 0.6605, 0.7145, 0.6669, 0.7081, 0.6669, 0.7294, 0.652, 0.5895, 0.652, 0.598, 0.6456, 0.6044, 0.6456, 0.5831, 0.652, 0.598, 0.6605, 0.598, 0.6669, 0.6044, 0.6456, 0.6044, 0.6605, 0.5895, 0.652, 0.5895, 0.6456, 0.5831, 0.6669, 0.5831, 0.6605, 0.598, 0.6605, 0.5895, 0.6669, 0.5831, 0.6669, 0.6044, 0.6605, 0.527, 0.652, 0.527, 0.6456, 0.5206, 0.6669, 0.5206, 0.652, 0.527, 0.652, 0.5355, 0.6456, 0.5419, 0.6456, 0.5206, 0.652, 0.5355, 0.6605, 0.5355, 0.6669, 0.5419, 0.6456, 0.5419, 0.6605, 0.5355, 0.6605, 0.527, 0.6669, 0.5206, 0.6669, 0.5419, 0.848, 0.5355, 0.848, 0.527, 0.8544, 0.5206, 0.8544, 0.5419, 0.848, 0.527, 0.8395, 0.527, 0.8331, 0.5206, 0.8544, 0.5206, 0.8395, 0.5355, 0.848, 0.5355, 0.8544, 0.5419, 0.8331, 0.5419, 0.8395, 0.527, 0.8395, 0.5355, 0.8331, 0.5419, 0.8331, 0.5206, 0.848, 0.598, 0.848, 0.5895, 0.8544, 0.5831, 0.8544, 0.6044, 0.8395, 0.598, 0.848, 0.598, 0.8544, 0.6044, 0.8331, 0.6044, 0.848, 0.5895, 0.8395, 0.5895, 0.8331, 0.5831, 0.8544, 0.5831, 0.8395, 0.5895, 0.8395, 0.598, 0.8331, 0.6044, 0.8331, 0.5831, 0.848, 0.6605, 0.848, 0.652, 0.8544, 0.6456, 0.8544, 0.6669, 0.848, 0.652, 0.8395, 0.652, 0.8331, 0.6456, 0.8544, 0.6456, 0.8395, 0.6605, 0.848, 0.6605, 0.8544, 0.6669, 0.8331, 0.6669, 0.8395, 0.652, 0.8395, 0.6605, 0.8331, 0.6669, 0.8331, 0.6456, 0.7855, 0.7145, 0.777, 0.7145, 0.7706, 0.7081, 0.7919, 0.7081, 0.777, 0.7145, 0.777, 0.723, 0.7706, 0.7294, 0.7706, 0.7081, 0.777, 0.723, 0.7855, 0.723, 0.7919, 0.7294, 0.7706, 0.7294, 0.7855, 0.723, 0.7855, 0.7145, 0.7919, 0.7081, 0.7919, 0.7294, 0.7855, 0.652, 0.777, 0.652, 0.7706, 0.6456, 0.7919, 0.6456, 0.777, 0.6605, 0.7855, 0.6605, 0.7919, 0.6669, 0.7706, 0.6669, 0.777, 0.652, 0.777, 0.6605, 0.7706, 0.6669, 0.7706, 0.6456, 0.7855, 0.6605, 0.7855, 0.652, 0.7919, 0.6456, 0.7919, 0.6669, 0.6707, 0.6418, 0.6418, 0.6418, 0.6393, 0.6393, 0.6732, 0.6393, 0.6418, 0.6418, 0.6418, 0.6707, 0.6393, 0.6732, 0.6393, 0.6393, 0.6418, 0.6707, 0.6707, 0.6707, 0.6732, 0.6732, 0.6393, 0.6732, 0.6707, 0.6707, 0.6707, 0.6418, 0.6732, 0.6393, 0.6732, 0.6732, 0.8453, 0.7172, 0.8422, 0.7172, 0.8446, 0.7196, 0.8429, 0.7196, 0.8422, 0.7172, 0.8422, 0.7203, 0.8446, 0.7179, 0.8446, 0.7196, 0.8422, 0.7203, 0.8453, 0.7203, 0.8429, 0.7179, 0.8446, 0.7179, 0.8453, 0.7203, 0.8453, 0.7172, 0.8429, 0.7196, 0.8429, 0.7179, 0.7795, 0.5955, 0.783, 0.5955, 0.7855, 0.598, 0.777, 0.598, 0.783, 0.592, 0.7795, 0.592, 0.777, 0.5895, 0.7855, 0.5895, 0.7795, 0.592, 0.7795, 0.5955, 0.777, 0.598, 0.777, 0.5895, 0.783, 0.5955, 0.783, 0.592, 0.7855, 0.5895, 0.7855, 0.598, 0.7205, 0.5955, 0.7205, 0.592, 0.723, 0.5895, 0.723, 0.598, 0.717, 0.5955, 0.7205, 0.5955, 0.723, 0.598, 0.7145, 0.598, 0.7205, 0.592, 0.717, 0.592, 0.7145, 0.5895, 0.723, 0.5895, 0.717, 0.592, 0.717, 0.5955, 0.7145, 0.598, 0.7145, 0.5895, 0.783, 0.5295, 0.7795, 0.5295, 0.777, 0.527, 0.7855, 0.527, 0.7795, 0.533, 0.783, 0.533, 0.7855, 0.5355, 0.777, 0.5355, 0.7795, 0.5295, 0.7795, 0.533, 0.777, 0.5355, 0.777, 0.527, 0.783, 0.533, 0.783, 0.5295, 0.7855, 0.527, 0.7855, 0.5355, 0.7205, 0.533, 0.7205, 0.5295, 0.723, 0.527, 0.723, 0.5355, 0.7205, 0.5295, 0.717, 0.5295, 0.7145, 0.527, 0.723, 0.527, 0.717, 0.533, 0.7205, 0.533, 0.723, 0.5355, 0.7145, 0.5355, 0.717, 0.5295, 0.717, 0.533, 0.7145, 0.5355, 0.7145, 0.527, 0.717, 0.7205, 0.7205, 0.7205, 0.723, 0.723, 0.7145, 0.723, 0.7205, 0.7205, 0.7205, 0.717, 0.723, 0.7145, 0.723, 0.723, 0.7205, 0.717, 0.717, 0.717, 0.7145, 0.7145, 0.723, 0.7145, 0.717, 0.717, 0.717, 0.7205, 0.7145, 0.723, 0.7145, 0.7145, 0.6545, 0.717, 0.6545, 0.7205, 0.652, 0.723, 0.652, 0.7145, 0.658, 0.717, 0.6545, 0.717, 0.652, 0.7145, 0.6605, 0.7145, 0.6545, 0.7205, 0.658, 0.7205, 0.6605, 0.723, 0.652, 0.723, 0.658, 0.7205, 0.658, 0.717, 0.6605, 0.7145, 0.6605, 0.723, 0.6545, 0.592, 0.6545, 0.5955, 0.652, 0.598, 0.652, 0.5895, 0.6545, 0.5955, 0.658, 0.5955, 0.6605, 0.598, 0.652, 0.598, 0.658, 0.592, 0.6545, 0.592, 0.652, 0.5895, 0.6605, 0.5895, 0.658, 0.5955, 0.658, 0.592, 0.6605, 0.5895, 0.6605, 0.598, 0.658, 0.5295, 0.6545, 0.5295, 0.652, 0.527, 0.6605, 0.527, 0.6545, 0.5295, 0.6545, 0.533, 0.652, 0.5355, 0.652, 0.527, 0.6545, 0.533, 0.658, 0.533, 0.6605, 0.5355, 0.652, 0.5355, 0.658, 0.533, 0.658, 0.5295, 0.6605, 0.527, 0.6605, 0.5355, 0.8455, 0.533, 0.8455, 0.5295, 0.848, 0.527, 0.848, 0.5355, 0.8455, 0.5295, 0.842, 0.5295, 0.8395, 0.527, 0.848, 0.527, 0.842, 0.533, 0.8455, 0.533, 0.848, 0.5355, 0.8395, 0.5355, 0.842, 0.5295, 0.842, 0.533, 0.8395, 0.5355, 0.8395, 0.527, 0.8455, 0.5955, 0.8455, 0.592, 0.848, 0.5895, 0.848, 0.598, 0.842, 0.5955, 0.8455, 0.5955, 0.848, 0.598, 0.8395, 0.598, 0.8455, 0.592, 0.842, 0.592, 0.8395, 0.5895, 0.848, 0.5895, 0.842, 0.592, 0.842, 0.5955, 0.8395, 0.598, 0.8395, 0.5895, 0.8455, 0.658, 0.8455, 0.6545, 0.848, 0.652, 0.848, 0.6605, 0.8455, 0.6545, 0.842, 0.6545, 0.8395, 0.652, 0.848, 0.652, 0.842, 0.658, 0.8455, 0.658, 0.848, 0.6605, 0.8395, 0.6605, 0.842, 0.6545, 0.842, 0.658, 0.8395, 0.6605, 0.8395, 0.652, 0.783, 0.717, 0.7795, 0.717, 0.777, 0.7145, 0.7855, 0.7145, 0.7795, 0.717, 0.7795, 0.7205, 0.777, 0.723, 0.777, 0.7145, 0.7795, 0.7205, 0.783, 0.7205, 0.7855, 0.723, 0.777, 0.723, 0.783, 0.7205, 0.783, 0.717, 0.7855, 0.7145, 0.7855, 0.723, 0.783, 0.6545, 0.7795, 0.6545, 0.777, 0.652, 0.7855, 0.652, 0.7795, 0.658, 0.783, 0.658, 0.7855, 0.6605, 0.777, 0.6605, 0.7795, 0.6545, 0.7795, 0.658, 0.777, 0.6605, 0.777, 0.652, 0.783, 0.658, 0.783, 0.6545, 0.7855, 0.652, 0.7855, 0.6605, 0.7277, 0.6652, 0.7277, 0.6473, 0.7373, 0.6377, 0.7373, 0.6748, 0.7277, 0.6473, 0.7098, 0.6473, 0.7002, 0.6377, 0.7373, 0.6377, 0.7098, 0.6652, 0.7277, 0.6652, 0.7373, 0.6748, 0.7002, 0.6748, 0.7098, 0.6473, 0.7098, 0.6652, 0.7002, 0.6748, 0.7002, 0.6377, 0.6611, 0.6514, 0.6514, 0.6514, 0.6418, 0.6418, 0.6707, 0.6418, 0.6514, 0.6514, 0.6514, 0.6611, 0.6418, 0.6707, 0.6418, 0.6418, 0.6514, 0.6611, 0.6611, 0.6611, 0.6707, 0.6707, 0.6418, 0.6707, 0.6611, 0.6611, 0.6611, 0.6514, 0.6707, 0.6418, 0.6707, 0.6707, 0.7221, 0.6596, 0.7221, 0.6529, 0.7277, 0.6473, 0.7277, 0.6652, 0.7221, 0.6529, 0.7154, 0.6529, 0.7098, 0.6473, 0.7277, 0.6473, 0.7154, 0.6596, 0.7221, 0.6596, 0.7277, 0.6652, 0.7098, 0.6652, 0.7154, 0.6529, 0.7154, 0.6596, 0.7098, 0.6652, 0.7098, 0.6473, 0.6555, 0.657, 0.657, 0.657, 0.6514, 0.6514, 0.6611, 0.6514, 0.657, 0.657, 0.657, 0.6555, 0.6514, 0.6611, 0.6514, 0.6514, 0.657, 0.6555, 0.6555, 0.6555, 0.6611, 0.6611, 0.6514, 0.6611, 0.6555, 0.6555, 0.6555, 0.657, 0.6611, 0.6514, 0.6611, 0.6611])
me_cube.materials.append(mat_material)
me_cube.use_remesh_preserve_volume = False
me_cube.use_remesh_preserve_attributes = False
me_cube.use_mirror_vertex_groups = False
me_cube.update()

# ---- objects
ob_cube = bpy.data.objects.new('Cube', me_cube)
ob_light = bpy.data.objects.new('Light', light_light)
ob_camera = bpy.data.objects.new('Camera', cam_camera)

# ---- transforms, parenting, visibility, modifiers, constraints
ob_cube.location = (0.0, 0.0, 9.76)
ob_cube.scale = (1.467, 1.467, 10.1)
ob_cube.lock_rotations_4d = False
ob_cube.empty_display_type = 'ARROWS'
ob_cube.lineart.crease_threshold = 0.0
ob_light.location = (4.076, 1.005, 5.904)
ob_light.rotation_euler = (0.6503, 0.05522, 1.866)
ob_light.lock_rotations_4d = False
ob_light.empty_display_type = 'ARROWS'
ob_light.color = (0.0, 0.0, 0.0, 0.0)
ob_light.lineart.crease_threshold = 0.0
ob_camera.location = (7.359, -6.926, 4.958)
ob_camera.rotation_euler = (1.109, 0.0, 0.8149)
ob_camera.lock_rotations_4d = False
ob_camera.empty_display_type = 'ARROWS'
ob_camera.color = (0.0, 0.0, 0.0, 0.0)
ob_camera.display_type = 'WIRE'
ob_camera.lineart.crease_threshold = 0.0

# ---- collection membership
col_collection.objects.link(ob_cube)
col_collection.objects.link(ob_light)
col_collection.objects.link(ob_camera)

# ---- scene / render settings (as saved in the file)
scene.camera = ob_camera
scene.frame_start = 1; scene.frame_end = 250; scene.frame_set(1)
scene.render.engine = 'BLENDER_EEVEE_NEXT'
scene.cycles.use_denoising = False
scene.cycles.samples = 128
scene.cycles.sampling_pattern = 'TABULATED_SOBOL'
scene.cycles.use_adaptive_sampling = False
scene.cycles.use_light_tree = False
scene.view_settings.view_transform = 'Filmic'
bpy.context.view_layer.update()
